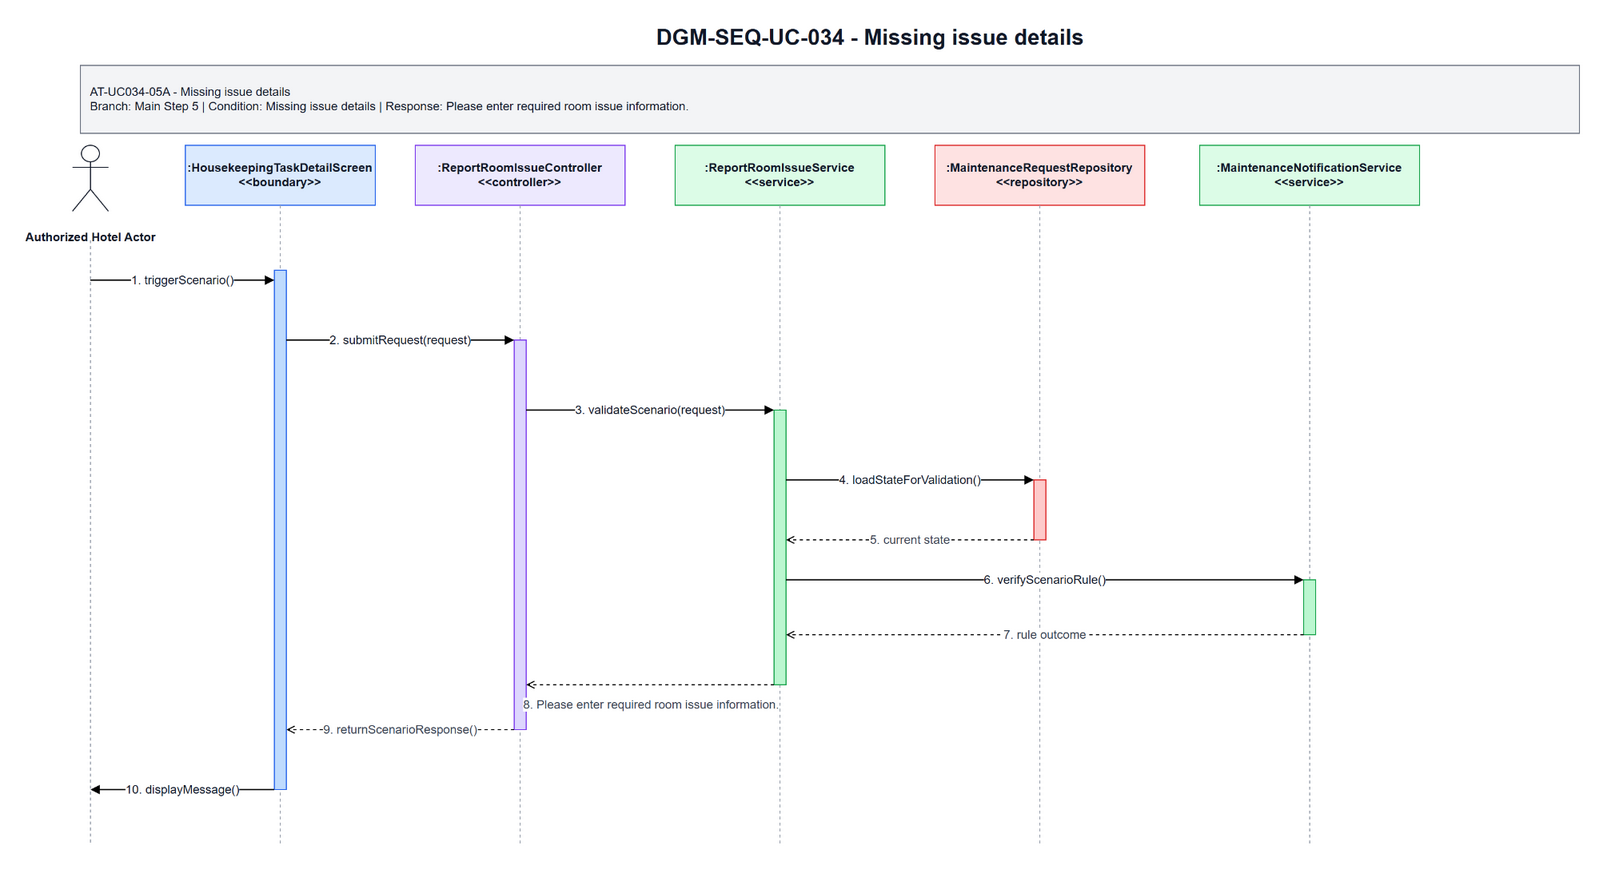

The diagram above was exported from draw.io. Its source (the exported page's mxGraphModel, read from the mxfile embedded in the PNG):
<mxGraphModel dx="1585" dy="963" grid="1" gridSize="10" guides="1" tooltips="1" connect="1" arrows="1" fold="1" page="1" pageScale="1" pageWidth="1700" pageHeight="920" math="0" shadow="0">
  <root>
    <mxCell id="0" />
    <mxCell id="1" parent="0" />
    <mxCell id="title" parent="1" style="text;html=1;strokeColor=none;fillColor=none;align=center;verticalAlign=middle;fontStyle=1;fontSize=22;fontColor=#111827" value="DGM-SEQ-UC-034 - Missing issue details" vertex="1">
      <mxGeometry height="34" width="900" x="420" y="25" as="geometry" />
    </mxCell>
    <mxCell id="scenario-band" parent="1" style="rounded=0;whiteSpace=wrap;html=1;fillColor=#F3F4F6;strokeColor=#6B7280;fontSize=12;fontColor=#111827;align=left;spacing=10" value="AT-UC034-05A - Missing issue details&lt;br&gt;Branch: Main Step 5 | Condition: Missing issue details | Response: Please enter required room issue information." vertex="1">
      <mxGeometry height="68" width="1500" x="80" y="70" as="geometry" />
    </mxCell>
    <mxCell id="actor-icon" parent="1" style="shape=umlActor;verticalLabelPosition=bottom;verticalAlign=top;html=1;outlineConnect=0;strokeColor=#111827" vertex="1">
      <mxGeometry height="66" width="36" x="72" y="150" as="geometry" />
    </mxCell>
    <mxCell id="actor-label" parent="1" style="text;html=1;strokeColor=none;fillColor=none;align=center;verticalAlign=middle;fontStyle=1;fontSize=12;fontColor=#111827" value="Authorized Hotel Actor" vertex="1">
      <mxGeometry height="36" width="140" x="20" y="224" as="geometry" />
    </mxCell>
    <mxCell id="h0" parent="1" style="rounded=0;whiteSpace=wrap;html=1;fillColor=#DBEAFE;strokeColor=#2563EB;fontSize=12;fontStyle=1;fontColor=#111827" value=":HousekeepingTaskDetailScreen&lt;br&gt;&amp;lt;&amp;lt;boundary&amp;gt;&amp;gt;" vertex="1">
      <mxGeometry height="60" width="190" x="185" y="150" as="geometry" />
    </mxCell>
    <mxCell id="h1" parent="1" style="rounded=0;whiteSpace=wrap;html=1;fillColor=#EDE9FE;strokeColor=#7C3AED;fontSize=12;fontStyle=1;fontColor=#111827" value=":ReportRoomIssueController&lt;br&gt;&amp;lt;&amp;lt;controller&amp;gt;&amp;gt;" vertex="1">
      <mxGeometry height="60" width="210" x="415" y="150" as="geometry" />
    </mxCell>
    <mxCell id="h2" parent="1" style="rounded=0;whiteSpace=wrap;html=1;fillColor=#DCFCE7;strokeColor=#16A34A;fontSize=12;fontStyle=1;fontColor=#111827" value=":ReportRoomIssueService&lt;br&gt;&amp;lt;&amp;lt;service&amp;gt;&amp;gt;" vertex="1">
      <mxGeometry height="60" width="210" x="675" y="150" as="geometry" />
    </mxCell>
    <mxCell id="h3" parent="1" style="rounded=0;whiteSpace=wrap;html=1;fillColor=#FEE2E2;strokeColor=#DC2626;fontSize=12;fontStyle=1;fontColor=#111827" value=":MaintenanceRequestRepository&lt;br&gt;&amp;lt;&amp;lt;repository&amp;gt;&amp;gt;" vertex="1">
      <mxGeometry height="60" width="210" x="935" y="150" as="geometry" />
    </mxCell>
    <mxCell id="h4" parent="1" style="rounded=0;whiteSpace=wrap;html=1;fillColor=#DCFCE7;strokeColor=#16A34A;fontSize=12;fontStyle=1;fontColor=#111827" value=":MaintenanceNotificationService&lt;br&gt;&amp;lt;&amp;lt;service&amp;gt;&amp;gt;" vertex="1">
      <mxGeometry height="60" width="220" x="1200" y="150" as="geometry" />
    </mxCell>
    <mxCell id="l-actor" edge="1" parent="1" style="endArrow=none;html=1;dashed=1;strokeColor=#9CA3AF">
      <mxGeometry relative="1" as="geometry">
        <mxPoint x="90" y="245" as="sourcePoint" />
        <mxPoint x="90" y="850" as="targetPoint" />
      </mxGeometry>
    </mxCell>
    <mxCell id="l0" edge="1" parent="1" style="endArrow=none;html=1;dashed=1;strokeColor=#9CA3AF">
      <mxGeometry relative="1" as="geometry">
        <mxPoint x="280" y="210" as="sourcePoint" />
        <mxPoint x="280" y="850" as="targetPoint" />
      </mxGeometry>
    </mxCell>
    <mxCell id="l1" edge="1" parent="1" style="endArrow=none;html=1;dashed=1;strokeColor=#9CA3AF">
      <mxGeometry relative="1" as="geometry">
        <mxPoint x="520" y="210" as="sourcePoint" />
        <mxPoint x="520" y="850" as="targetPoint" />
      </mxGeometry>
    </mxCell>
    <mxCell id="l2" edge="1" parent="1" style="endArrow=none;html=1;dashed=1;strokeColor=#9CA3AF">
      <mxGeometry relative="1" as="geometry">
        <mxPoint x="780" y="210" as="sourcePoint" />
        <mxPoint x="780" y="850" as="targetPoint" />
      </mxGeometry>
    </mxCell>
    <mxCell id="l3" edge="1" parent="1" style="endArrow=none;html=1;dashed=1;strokeColor=#9CA3AF">
      <mxGeometry relative="1" as="geometry">
        <mxPoint x="1040" y="210" as="sourcePoint" />
        <mxPoint x="1040" y="850" as="targetPoint" />
      </mxGeometry>
    </mxCell>
    <mxCell id="l4" edge="1" parent="1" style="endArrow=none;html=1;dashed=1;strokeColor=#9CA3AF">
      <mxGeometry relative="1" as="geometry">
        <mxPoint x="1310" y="210" as="sourcePoint" />
        <mxPoint x="1310" y="850" as="targetPoint" />
      </mxGeometry>
    </mxCell>
    <mxCell id="a-boundary" parent="1" style="rounded=0;whiteSpace=wrap;html=1;fillColor=#BFDBFE;strokeColor=#2563EB" vertex="1">
      <mxGeometry height="520" width="12" x="274" y="275" as="geometry" />
    </mxCell>
    <mxCell id="a-controller" parent="1" style="rounded=0;whiteSpace=wrap;html=1;fillColor=#DDD6FE;strokeColor=#7C3AED" vertex="1">
      <mxGeometry height="390" width="12" x="514" y="345" as="geometry" />
    </mxCell>
    <mxCell id="a-service" parent="1" style="rounded=0;whiteSpace=wrap;html=1;fillColor=#BBF7D0;strokeColor=#16A34A" vertex="1">
      <mxGeometry height="275" width="12" x="774" y="415" as="geometry" />
    </mxCell>
    <mxCell id="a-repo" parent="1" style="rounded=0;whiteSpace=wrap;html=1;fillColor=#FECACA;strokeColor=#DC2626" vertex="1">
      <mxGeometry height="60" width="12" x="1034" y="485" as="geometry" />
    </mxCell>
    <mxCell id="a-support" parent="1" style="rounded=0;whiteSpace=wrap;html=1;fillColor=#BBF7D0;strokeColor=#16A34A" vertex="1">
      <mxGeometry height="55" width="12" x="1304" y="585" as="geometry" />
    </mxCell>
    <mxCell id="m1" edge="1" parent="1" style="endArrow=block;html=1;rounded=0;strokeWidth=1.3;fontSize=12;fontColor=#111827;labelBackgroundColor=#FFFFFF" value="1. triggerScenario()">
      <mxGeometry relative="1" as="geometry">
        <mxPoint x="90" y="285" as="sourcePoint" />
        <mxPoint x="274" y="285" as="targetPoint" />
      </mxGeometry>
    </mxCell>
    <mxCell id="m2" edge="1" parent="1" style="endArrow=block;html=1;rounded=0;strokeWidth=1.3;fontSize=12;fontColor=#111827;labelBackgroundColor=#FFFFFF" value="2. submitRequest(request)">
      <mxGeometry relative="1" as="geometry">
        <mxPoint x="286" y="345" as="sourcePoint" />
        <mxPoint x="514" y="345" as="targetPoint" />
      </mxGeometry>
    </mxCell>
    <mxCell id="m3" edge="1" parent="1" style="endArrow=block;html=1;rounded=0;strokeWidth=1.3;fontSize=12;fontColor=#111827;labelBackgroundColor=#FFFFFF" value="3. validateScenario(request)">
      <mxGeometry relative="1" as="geometry">
        <mxPoint x="526" y="415" as="sourcePoint" />
        <mxPoint x="774" y="415" as="targetPoint" />
      </mxGeometry>
    </mxCell>
    <mxCell id="m4" edge="1" parent="1" style="endArrow=block;html=1;rounded=0;strokeWidth=1.3;fontSize=12;fontColor=#111827;labelBackgroundColor=#FFFFFF" value="4. loadStateForValidation()">
      <mxGeometry relative="1" as="geometry">
        <mxPoint x="786" y="485" as="sourcePoint" />
        <mxPoint x="1034" y="485" as="targetPoint" />
      </mxGeometry>
    </mxCell>
    <mxCell id="m5" edge="1" parent="1" style="endArrow=open;endFill=0;dashed=1;html=1;rounded=0;strokeWidth=1.1;fontSize=12;fontColor=#374151;labelBackgroundColor=#FFFFFF" value="5. current state">
      <mxGeometry relative="1" as="geometry">
        <mxPoint x="1034" y="545" as="sourcePoint" />
        <mxPoint x="786" y="545" as="targetPoint" />
      </mxGeometry>
    </mxCell>
    <mxCell id="m6" edge="1" parent="1" style="endArrow=block;html=1;rounded=0;strokeWidth=1.3;fontSize=12;fontColor=#111827;labelBackgroundColor=#FFFFFF" value="6. verifyScenarioRule()">
      <mxGeometry relative="1" as="geometry">
        <mxPoint x="786" y="585" as="sourcePoint" />
        <mxPoint x="1304" y="585" as="targetPoint" />
      </mxGeometry>
    </mxCell>
    <mxCell id="m7" edge="1" parent="1" style="endArrow=open;endFill=0;dashed=1;html=1;rounded=0;strokeWidth=1.1;fontSize=12;fontColor=#374151;labelBackgroundColor=#FFFFFF" value="7. rule outcome">
      <mxGeometry relative="1" as="geometry">
        <mxPoint x="1304" y="640" as="sourcePoint" />
        <mxPoint x="786" y="640" as="targetPoint" />
      </mxGeometry>
    </mxCell>
    <mxCell id="m8" edge="1" parent="1" style="endArrow=open;endFill=0;dashed=1;html=1;rounded=0;strokeWidth=1.1;fontSize=12;fontColor=#374151;labelBackgroundColor=#FFFFFF" value="8. Please enter required room issue information.">
      <mxGeometry relative="1" y="20" as="geometry">
        <mxPoint x="1" as="offset" />
        <mxPoint x="774" y="690" as="sourcePoint" />
        <mxPoint x="526" y="690" as="targetPoint" />
      </mxGeometry>
    </mxCell>
    <mxCell id="m9" edge="1" parent="1" style="endArrow=open;endFill=0;dashed=1;html=1;rounded=0;strokeWidth=1.1;fontSize=12;fontColor=#374151;labelBackgroundColor=#FFFFFF" value="9. returnScenarioResponse()">
      <mxGeometry relative="1" as="geometry">
        <mxPoint x="514" y="735" as="sourcePoint" />
        <mxPoint x="286" y="735" as="targetPoint" />
      </mxGeometry>
    </mxCell>
    <mxCell id="m10" edge="1" parent="1" style="endArrow=block;html=1;rounded=0;strokeWidth=1.3;fontSize=12;fontColor=#111827;labelBackgroundColor=#FFFFFF" value="10. displayMessage()">
      <mxGeometry relative="1" as="geometry">
        <mxPoint x="274" y="795" as="sourcePoint" />
        <mxPoint x="90" y="795" as="targetPoint" />
      </mxGeometry>
    </mxCell>
  </root>
</mxGraphModel>